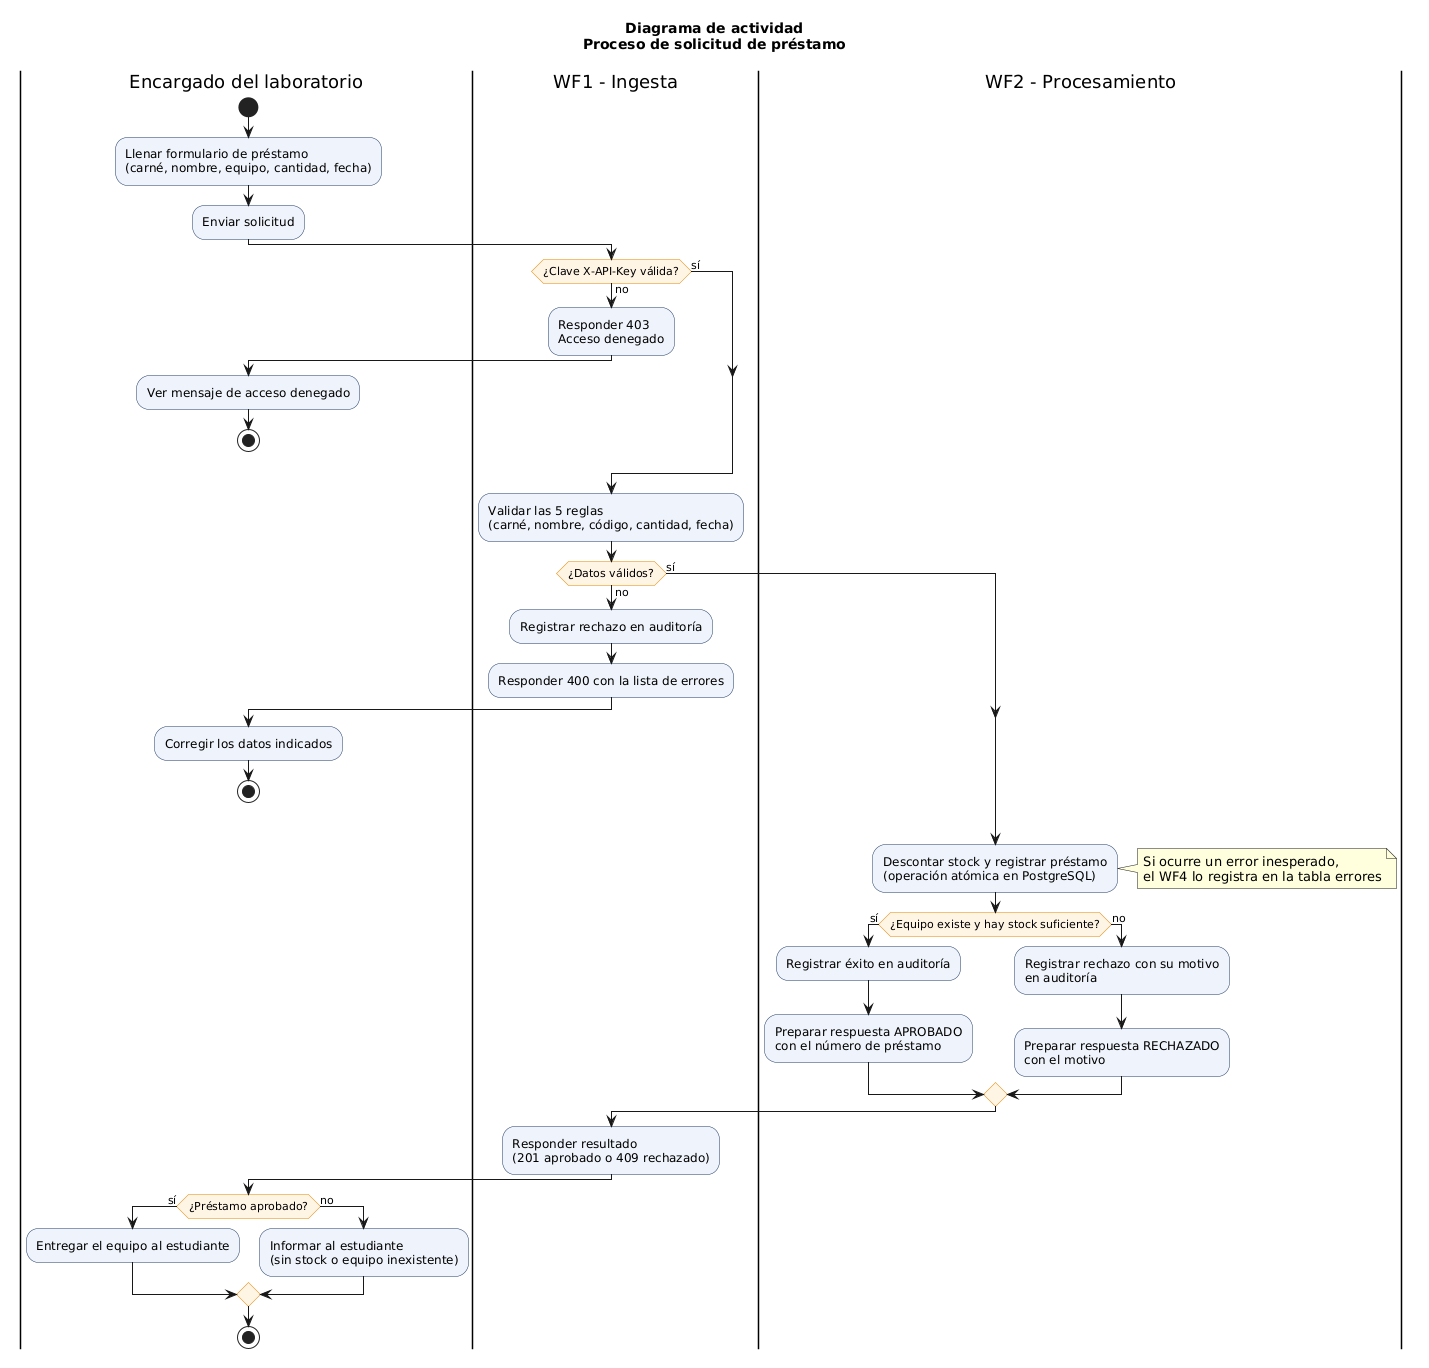

The diagram above was rendered by PlantUML. Its source (embedded in the PNG):
@startuml
skinparam shadowing false
skinparam ActivityBackgroundColor #EEF3FA
skinparam ActivityBorderColor #1F3864
skinparam ActivityDiamondBackgroundColor #FFF4E5
skinparam ActivityDiamondBorderColor #E08600
title Diagrama de actividad\nProceso de solicitud de préstamo

|Encargado del laboratorio|
start
:Llenar formulario de préstamo\n(carné, nombre, equipo, cantidad, fecha);
:Enviar solicitud;

|WF1 - Ingesta|
if (¿Clave X-API-Key válida?) then (no)
  :Responder 403\nAcceso denegado;
  |Encargado del laboratorio|
  :Ver mensaje de acceso denegado;
  stop
else (sí)
endif

|WF1 - Ingesta|
:Validar las 5 reglas\n(carné, nombre, código, cantidad, fecha);
if (¿Datos válidos?) then (no)
  :Registrar rechazo en auditoría;
  :Responder 400 con la lista de errores;
  |Encargado del laboratorio|
  :Corregir los datos indicados;
  stop
else (sí)
endif

|WF2 - Procesamiento|
:Descontar stock y registrar préstamo\n(operación atómica en PostgreSQL);
note right
  Si ocurre un error inesperado,
  el WF4 lo registra en la tabla errores
end note
if (¿Equipo existe y hay stock suficiente?) then (sí)
  :Registrar éxito en auditoría;
  :Preparar respuesta APROBADO\ncon el número de préstamo;
else (no)
  :Registrar rechazo con su motivo\nen auditoría;
  :Preparar respuesta RECHAZADO\ncon el motivo;
endif

|WF1 - Ingesta|
:Responder resultado\n(201 aprobado o 409 rechazado);

|Encargado del laboratorio|
if (¿Préstamo aprobado?) then (sí)
  :Entregar el equipo al estudiante;
else (no)
  :Informar al estudiante\n(sin stock o equipo inexistente);
endif
stop
@enduml